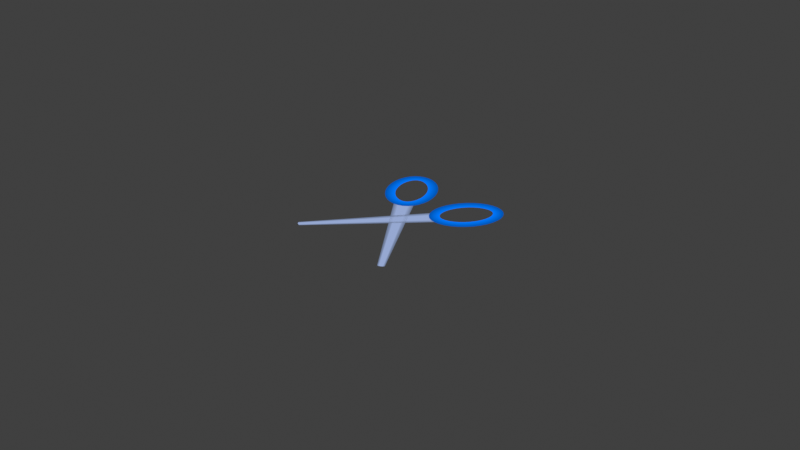 # Source: cut.blend  (saved by Blender 2.82.7; exported with 4.5.12 LTS)
import bpy
from mathutils import Matrix  # noqa: F401  (used for matrix-valued properties, if any)

bpy.ops.wm.read_factory_settings(use_empty=True)
scene = bpy.context.scene
scene.name = 'Scene'

# ---- collections
col_collection = bpy.data.collections.new('Collection'); scene.collection.children.link(col_collection)

# ---- materials (node trees are filled in below, after node groups)
mat_material = bpy.data.materials.new('Material')
mat_material.use_transparent_shadow = False

# ---- material node trees
mat_material.use_nodes = True; mat_material.node_tree.nodes.clear()
_N = mat_material.node_tree.nodes; _L = mat_material.node_tree.links
n0 = _N.new('ShaderNodeOutputMaterial'); n0.name = 'Material Output'; n0.location = (300, 300)
n1 = _N.new('ShaderNodeEmission'); n1.name = 'Emission'; n1.location = (10, 300)
n2 = _N.new('ShaderNodeVertexColor'); n2.name = 'Vertex Color'; n2.location = (-253, 233)
_L.new(n1.outputs[0], n0.inputs[0])
_L.new(n2.outputs[0], n1.inputs[0])
n0.is_active_output = True

# ---- world
world_world = bpy.data.worlds.new('World'); scene.world = world_world
world_world.use_nodes = True; world_world.node_tree.nodes.clear()
_N = world_world.node_tree.nodes; _L = world_world.node_tree.links
n0 = _N.new('ShaderNodeOutputWorld'); n0.name = 'World Output'; n0.location = (300, 300)
n1 = _N.new('ShaderNodeBackground'); n1.name = 'Background'; n1.location = (10, 300)
n1.inputs[0].default_value = (0.05088, 0.05088, 0.05088, 1.0)
_L.new(n1.outputs[0], n0.inputs[0])
n0.is_active_output = True
world_world.color = (0.05088, 0.05088, 0.05088)
world_world.use_sun_shadow = False
world_world.sun_shadow_jitter_overblur = 0.0

# ---- cameras
cam_camera = bpy.data.cameras.new('Camera')
cam_camera.clip_end = 100.0
cam_camera.ortho_scale = 7.314

# ---- lights
light_light = bpy.data.lights.new('Light', 'SUN')
light_light.transmission_factor = 0.0
light_light.use_shadow = False
light_light.angle = 3.142
light_light.shadow_soft_size = 0.1
light_light.shadow_cascade_max_distance = 1000.0

# ---- meshes
me_plane_004 = bpy.data.meshes.new('Plane.004')
me_plane_004.from_pydata([(-0.5607, 0.9127, 0.0), (-0.5049, 0.9219, 0.0), (-0.4452, 0.9173, 0.0), (-0.3839, 0.8991, 0.0), (-0.3232, 0.868, 0.0), (-0.2656, 0.8251, 0.0), (-0.2133, 0.7721, 0.0), (-0.1682, 0.711, 0.0), (-0.1322, 0.6442, 0.0), (-0.1065, 0.5743, 0.0), (-0.09215, 0.5039, 0.0), (-0.08975, 0.4358, 0.0), (-0.09936, 0.3726, 0.0), (-0.1206, 0.3166, 0.0), (-0.1527, 0.2701, 0.0), (-0.1944, 0.2348, 0.0), (-0.2441, 0.2121, 0.0), (-0.2998, 0.2028, 0.0), (-0.3595, 0.2074, 0.0), (-0.4209, 0.2256, 0.0), (-0.4815, 0.2568, 0.0), (-0.5391, 0.2997, 0.0), (-0.5914, 0.3527, 0.0), (-0.6365, 0.4137, 0.0), (-0.6726, 0.4805, 0.0), (-0.6983, 0.5504, 0.0), (-0.7126, 0.6208, 0.0), (-0.715, 0.6889, 0.0), (-0.7054, 0.7522, 0.0), (-0.6841, 0.8081, 0.0), (-0.652, 0.8547, 0.0), (-0.6103, 0.89, 0.0), (-0.1206, 0.3166, 0.0), (-0.1527, 0.2701, 0.0), (-0.1944, 0.2348, 0.0), (-0.2441, 0.2121, 0.0), (-0.2998, 0.2028, 0.0), (0.6417, -0.7887, 0.0), (0.6305, -0.8049, 0.0), (0.616, -0.8171, 0.0), (0.5987, -0.825, 0.0), (0.5793, -0.8282, 0.0), (-0.5509, 0.7963, 0.0), (-0.5283, 0.8067, 0.0), (-0.5001, 0.8114, 0.0), (-0.4653, 0.8087, 0.0), (-0.425, 0.7967, 0.0), (-0.3816, 0.7744, 0.0), (-0.338, 0.7419, 0.0), (-0.297, 0.7005, 0.0), (-0.2612, 0.652, 0.0), (-0.2326, 0.5989, 0.0), (-0.2125, 0.5443, 0.0), (-0.2016, 0.491, 0.0), (-0.1999, 0.4422, 0.0), (-0.2062, 0.4006, 0.0), (-0.2186, 0.368, 0.0), (-0.2348, 0.3445, 0.0), (-0.2538, 0.3284, 0.0), (-0.2764, 0.318, 0.0), (-0.3047, 0.3134, 0.0), (-0.3395, 0.316, 0.0), (-0.3798, 0.328, 0.0), (-0.4232, 0.3503, 0.0), (-0.4668, 0.3828, 0.0), (-0.5077, 0.4242, 0.0), (-0.5435, 0.4727, 0.0), (-0.5722, 0.5258, 0.0), (-0.5923, 0.5805, 0.0), (-0.6031, 0.6337, 0.0), (-0.6048, 0.6825, 0.0), (-0.5985, 0.7241, 0.0), (-0.5861, 0.7567, 0.0), (-0.5699, 0.7803, 0.0), (0.5607, 0.9127, 0.0), (0.5049, 0.9219, 0.0), (0.4452, 0.9173, 0.0), (0.3839, 0.8991, 0.0), (0.3232, 0.868, 0.0), (0.2656, 0.8251, 0.0), (0.2133, 0.7721, 0.0), (0.1682, 0.711, 0.0), (0.1322, 0.6442, 0.0), (0.1065, 0.5743, 0.0), (0.09215, 0.5039, 0.0), (0.08975, 0.4358, 0.0), (0.09936, 0.3726, 0.0), (0.1206, 0.3166, 0.0), (0.1527, 0.2701, 0.0), (0.1944, 0.2348, 0.0), (0.2441, 0.2121, 0.0), (0.2998, 0.2028, 0.0), (0.3595, 0.2074, 0.0), (0.4209, 0.2256, 0.0), (0.4815, 0.2568, 0.0), (0.5391, 0.2997, 0.0), (0.5914, 0.3527, 0.0), (0.6365, 0.4137, 0.0), (0.6726, 0.4805, 0.0), (0.6983, 0.5504, 0.0), (0.7126, 0.6208, 0.0), (0.715, 0.6889, 0.0), (0.7054, 0.7522, 0.0), (0.6841, 0.8081, 0.0), (0.652, 0.8547, 0.0), (0.6103, 0.89, 0.0), (0.1206, 0.3166, 0.0), (0.1527, 0.2701, 0.0), (0.1944, 0.2348, 0.0), (0.2441, 0.2121, 0.0), (0.2998, 0.2028, 0.0), (-0.6417, -0.7887, 0.0), (-0.6305, -0.8049, 0.0), (-0.616, -0.8171, 0.0), (-0.5987, -0.825, 0.0), (-0.5793, -0.8282, 0.0), (0.5509, 0.7963, 0.0), (0.5283, 0.8067, 0.0), (0.5001, 0.8114, 0.0), (0.4653, 0.8087, 0.0), (0.425, 0.7967, 0.0), (0.3816, 0.7744, 0.0), (0.338, 0.7419, 0.0), (0.297, 0.7005, 0.0), (0.2612, 0.652, 0.0), (0.2326, 0.5989, 0.0), (0.2125, 0.5443, 0.0), (0.2016, 0.491, 0.0), (0.1999, 0.4422, 0.0), (0.2062, 0.4006, 0.0), (0.2186, 0.368, 0.0), (0.2348, 0.3445, 0.0), (0.2538, 0.3284, 0.0), (0.2764, 0.318, 0.0), (0.3047, 0.3134, 0.0), (0.3395, 0.316, 0.0), (0.3798, 0.328, 0.0), (0.4232, 0.3503, 0.0), (0.4668, 0.3828, 0.0), (0.5077, 0.4242, 0.0), (0.5435, 0.4727, 0.0), (0.5722, 0.5258, 0.0), (0.5923, 0.5805, 0.0), (0.6031, 0.6337, 0.0), (0.6048, 0.6825, 0.0), (0.5985, 0.7241, 0.0), (0.5861, 0.7567, 0.0), (0.5699, 0.7803, 0.0)], [], [(34, 35, 40, 39), (32, 33, 38, 37), (35, 36, 41, 40), (33, 34, 39, 38), (42, 43, 0, 31), (43, 44, 1, 0), (44, 45, 2, 1), (45, 46, 3, 2), (46, 47, 4, 3), (47, 48, 5, 4), (48, 49, 6, 5), (49, 50, 7, 6), (50, 51, 8, 7), (51, 52, 9, 8), (52, 53, 10, 9), (53, 54, 11, 10), (54, 55, 12, 11), (55, 56, 13, 12), (56, 57, 14, 13), (57, 58, 15, 14), (58, 59, 16, 15), (59, 60, 17, 16), (60, 61, 18, 17), (61, 62, 19, 18), (62, 63, 20, 19), (63, 64, 21, 20), (64, 65, 22, 21), (65, 66, 23, 22), (66, 67, 24, 23), (67, 68, 25, 24), (68, 69, 26, 25), (69, 70, 27, 26), (70, 71, 28, 27), (71, 72, 29, 28), (72, 73, 30, 29), (73, 42, 31, 30), (108, 109, 114, 113), (106, 107, 112, 111), (109, 110, 115, 114), (107, 108, 113, 112), (116, 117, 74, 105), (117, 118, 75, 74), (118, 119, 76, 75), (119, 120, 77, 76), (120, 121, 78, 77), (121, 122, 79, 78), (122, 123, 80, 79), (123, 124, 81, 80), (124, 125, 82, 81), (125, 126, 83, 82), (126, 127, 84, 83), (127, 128, 85, 84), (128, 129, 86, 85), (129, 130, 87, 86), (130, 131, 88, 87), (131, 132, 89, 88), (132, 133, 90, 89), (133, 134, 91, 90), (134, 135, 92, 91), (135, 136, 93, 92), (136, 137, 94, 93), (137, 138, 95, 94), (138, 139, 96, 95), (139, 140, 97, 96), (140, 141, 98, 97), (141, 142, 99, 98), (142, 143, 100, 99), (143, 144, 101, 100), (144, 145, 102, 101), (145, 146, 103, 102), (146, 147, 104, 103), (147, 116, 105, 104)])
_uv = me_plane_004.uv_layers.new(name='UVMap')
_uv.uv.foreach_set('vector', [0.5, 0.0, 0.4025, 0.009607, 0.4025, 0.009607, 0.5, 0.0, 0.6913, 0.03806, 0.5975, 0.009607, 0.5975, 0.009607, 0.6913, 0.03806, 0.4025, 0.009607, 0.3087, 0.03806, 0.3087, 0.03806, 0.4025, 0.009607, 0.5975, 0.009607, 0.5, 0.0, 0.5, 0.0, 0.5975, 0.009607, 0.5, 0.8571, 0.5444, 0.8527, 0.5975, 0.9904, 0.5, 1.0, 0.5444, 0.8527, 0.5919, 0.8383, 0.6913, 0.9619, 0.5975, 0.9904, 0.5919, 0.8383, 0.6423, 0.8114, 0.7778, 0.9157, 0.6913, 0.9619, 0.6423, 0.8114, 0.6921, 0.7706, 0.8536, 0.8536, 0.7778, 0.9157, 0.6921, 0.7706, 0.7366, 0.7163, 0.9157, 0.7778, 0.8536, 0.8536, 0.7366, 0.7163, 0.7716, 0.6509, 0.9619, 0.6913, 0.9157, 0.7778, 0.7716, 0.6509, 0.7938, 0.5775, 0.9904, 0.5975, 0.9619, 0.6913, 0.7938, 0.5775, 0.8015, 0.5, 1.0, 0.5, 0.9904, 0.5975, 0.8015, 0.5, 0.7938, 0.4225, 0.9904, 0.4025, 1.0, 0.5, 0.7938, 0.4225, 0.7716, 0.3491, 0.9619, 0.3087, 0.9904, 0.4025, 0.7716, 0.3491, 0.7366, 0.2837, 0.9157, 0.2222, 0.9619, 0.3087, 0.7366, 0.2837, 0.6921, 0.2294, 0.8536, 0.1464, 0.9157, 0.2222, 0.6921, 0.2294, 0.6423, 0.1886, 0.7778, 0.08427, 0.8536, 0.1464, 0.6423, 0.1886, 0.5919, 0.1617, 0.6913, 0.03806, 0.7778, 0.08427, 0.5919, 0.1617, 0.5444, 0.1473, 0.5975, 0.009607, 0.6913, 0.03806, 0.5444, 0.1473, 0.5, 0.1429, 0.5, 0.0, 0.5975, 0.009607, 0.5, 0.1429, 0.4556, 0.1473, 0.4025, 0.009607, 0.5, 0.0, 0.4556, 0.1473, 0.4081, 0.1617, 0.3087, 0.03806, 0.4025, 0.009607, 0.4081, 0.1617, 0.3577, 0.1886, 0.2222, 0.08427, 0.3087, 0.03806, 0.3577, 0.1886, 0.3079, 0.2294, 0.1464, 0.1464, 0.2222, 0.08427, 0.3079, 0.2294, 0.2634, 0.2837, 0.08427, 0.2222, 0.1464, 0.1464, 0.2634, 0.2837, 0.2284, 0.3491, 0.03806, 0.3087, 0.08427, 0.2222, 0.2284, 0.3491, 0.2062, 0.4225, 0.009607, 0.4025, 0.03806, 0.3087, 0.2062, 0.4225, 0.1985, 0.5, 0.0, 0.5, 0.009607, 0.4025, 0.1985, 0.5, 0.2062, 0.5775, 0.009607, 0.5975, 0.0, 0.5, 0.2062, 0.5775, 0.2284, 0.6509, 0.03806, 0.6913, 0.009607, 0.5975, 0.2284, 0.6509, 0.2634, 0.7163, 0.08427, 0.7778, 0.03806, 0.6913, 0.2634, 0.7163, 0.3079, 0.7706, 0.1464, 0.8536, 0.08427, 0.7778, 0.3079, 0.7706, 0.3577, 0.8114, 0.2222, 0.9157, 0.1464, 0.8536, 0.3577, 0.8114, 0.4081, 0.8383, 0.3087, 0.9619, 0.2222, 0.9157, 0.4081, 0.8383, 0.4556, 0.8527, 0.4025, 0.9904, 0.3087, 0.9619, 0.4556, 0.8527, 0.5, 0.8571, 0.5, 1.0, 0.4025, 0.9904, 0.5, 0.0, 0.4025, 0.009607, 0.4025, 0.009607, 0.5, 0.0, 0.6913, 0.03806, 0.5975, 0.009607, 0.5975, 0.009607, 0.6913, 0.03806, 0.4025, 0.009607, 0.3087, 0.03806, 0.3087, 0.03806, 0.4025, 0.009607, 0.5975, 0.009607, 0.5, 0.0, 0.5, 0.0, 0.5975, 0.009607, 0.5, 0.8571, 0.5444, 0.8527, 0.5975, 0.9904, 0.5, 1.0, 0.5444, 0.8527, 0.5919, 0.8383, 0.6913, 0.9619, 0.5975, 0.9904, 0.5919, 0.8383, 0.6423, 0.8114, 0.7778, 0.9157, 0.6913, 0.9619, 0.6423, 0.8114, 0.6921, 0.7706, 0.8536, 0.8536, 0.7778, 0.9157, 0.6921, 0.7706, 0.7366, 0.7163, 0.9157, 0.7778, 0.8536, 0.8536, 0.7366, 0.7163, 0.7716, 0.6509, 0.9619, 0.6913, 0.9157, 0.7778, 0.7716, 0.6509, 0.7938, 0.5775, 0.9904, 0.5975, 0.9619, 0.6913, 0.7938, 0.5775, 0.8015, 0.5, 1.0, 0.5, 0.9904, 0.5975, 0.8015, 0.5, 0.7938, 0.4225, 0.9904, 0.4025, 1.0, 0.5, 0.7938, 0.4225, 0.7716, 0.3491, 0.9619, 0.3087, 0.9904, 0.4025, 0.7716, 0.3491, 0.7366, 0.2837, 0.9157, 0.2222, 0.9619, 0.3087, 0.7366, 0.2837, 0.6921, 0.2294, 0.8536, 0.1464, 0.9157, 0.2222, 0.6921, 0.2294, 0.6423, 0.1886, 0.7778, 0.08427, 0.8536, 0.1464, 0.6423, 0.1886, 0.5919, 0.1617, 0.6913, 0.03806, 0.7778, 0.08427, 0.5919, 0.1617, 0.5444, 0.1473, 0.5975, 0.009607, 0.6913, 0.03806, 0.5444, 0.1473, 0.5, 0.1429, 0.5, 0.0, 0.5975, 0.009607, 0.5, 0.1429, 0.4556, 0.1473, 0.4025, 0.009607, 0.5, 0.0, 0.4556, 0.1473, 0.4081, 0.1617, 0.3087, 0.03806, 0.4025, 0.009607, 0.4081, 0.1617, 0.3577, 0.1886, 0.2222, 0.08427, 0.3087, 0.03806, 0.3577, 0.1886, 0.3079, 0.2294, 0.1464, 0.1464, 0.2222, 0.08427, 0.3079, 0.2294, 0.2634, 0.2837, 0.08427, 0.2222, 0.1464, 0.1464, 0.2634, 0.2837, 0.2284, 0.3491, 0.03806, 0.3087, 0.08427, 0.2222, 0.2284, 0.3491, 0.2062, 0.4225, 0.009607, 0.4025, 0.03806, 0.3087, 0.2062, 0.4225, 0.1985, 0.5, 0.0, 0.5, 0.009607, 0.4025, 0.1985, 0.5, 0.2062, 0.5775, 0.009607, 0.5975, 0.0, 0.5, 0.2062, 0.5775, 0.2284, 0.6509, 0.03806, 0.6913, 0.009607, 0.5975, 0.2284, 0.6509, 0.2634, 0.7163, 0.08427, 0.7778, 0.03806, 0.6913, 0.2634, 0.7163, 0.3079, 0.7706, 0.1464, 0.8536, 0.08427, 0.7778, 0.3079, 0.7706, 0.3577, 0.8114, 0.2222, 0.9157, 0.1464, 0.8536, 0.3577, 0.8114, 0.4081, 0.8383, 0.3087, 0.9619, 0.2222, 0.9157, 0.4081, 0.8383, 0.4556, 0.8527, 0.4025, 0.9904, 0.3087, 0.9619, 0.4556, 0.8527, 0.5, 0.8571, 0.5, 1.0, 0.4025, 0.9904])
_ca = me_plane_004.color_attributes.new('Col', 'BYTE_COLOR', 'CORNER')
_ca.data.foreach_set('color', [0.305, 0.3916, 0.6376, 1.0, 0.305, 0.3916, 0.6376, 1.0, 0.305, 0.3916, 0.6376, 1.0, 0.305, 0.3916, 0.6376, 1.0, 0.1301, 0.1683, 0.2664, 1.0, 0.305, 0.3916, 0.6376, 1.0, 0.305, 0.3916, 0.6376, 1.0, 0.1301, 0.1683, 0.2664, 1.0, 0.305, 0.3916, 0.6376, 1.0, 0.1301, 0.1683, 0.2664, 1.0, 0.1301, 0.1683, 0.2664, 1.0, 0.305, 0.3916, 0.6376, 1.0, 0.305, 0.3916, 0.6376, 1.0, 0.305, 0.3916, 0.6376, 1.0, 0.305, 0.3916, 0.6376, 1.0, 0.305, 0.3916, 0.6376, 1.0, 0.0, 0.1912, 1.0, 1.0, 0.0, 0.1912, 1.0, 1.0, 0.0, 0.08228, 0.4125, 1.0, 0.0, 0.08228, 0.4125, 1.0, 0.0, 0.1912, 1.0, 1.0, 0.0, 0.1912, 1.0, 1.0, 0.0, 0.08228, 0.4125, 1.0, 0.0, 0.08228, 0.4125, 1.0, 0.0, 0.1912, 1.0, 1.0, 0.0, 0.1912, 1.0, 1.0, 0.0, 0.08228, 0.4125, 1.0, 0.0, 0.08228, 0.4125, 1.0, 0.0, 0.1912, 1.0, 1.0, 0.0, 0.1912, 1.0, 1.0, 0.0, 0.08228, 0.4125, 1.0, 0.0, 0.08228, 0.4125, 1.0, 0.0, 0.1912, 1.0, 1.0, 0.0, 0.1912, 1.0, 1.0, 0.0, 0.08228, 0.4125, 1.0, 0.0, 0.08228, 0.4125, 1.0, 0.0, 0.1912, 1.0, 1.0, 0.0, 0.1912, 1.0, 1.0, 0.0, 0.08228, 0.4125, 1.0, 0.0, 0.08228, 0.4125, 1.0, 0.0, 0.1912, 1.0, 1.0, 0.0, 0.1912, 1.0, 1.0, 0.0, 0.08228, 0.4125, 1.0, 0.0, 0.08228, 0.4125, 1.0, 0.0, 0.1912, 1.0, 1.0, 0.0, 0.1912, 1.0, 1.0, 0.0, 0.08228, 0.4125, 1.0, 0.0, 0.08228, 0.4125, 1.0, 0.0, 0.1912, 1.0, 1.0, 0.0, 0.1912, 1.0, 1.0, 0.0, 0.08228, 0.4125, 1.0, 0.0, 0.08228, 0.4125, 1.0, 0.0, 0.1912, 1.0, 1.0, 0.0, 0.1912, 1.0, 1.0, 0.0, 0.08228, 0.4125, 1.0, 0.0, 0.08228, 0.4125, 1.0, 0.0, 0.1912, 1.0, 1.0, 0.0, 0.1912, 1.0, 1.0, 0.0, 0.08228, 0.4125, 1.0, 0.0, 0.08228, 0.4125, 1.0, 0.0, 0.1912, 1.0, 1.0, 0.0, 0.1912, 1.0, 1.0, 0.0, 0.08228, 0.4125, 1.0, 0.0, 0.08228, 0.4125, 1.0, 0.0, 0.1912, 1.0, 1.0, 0.0, 0.1912, 1.0, 1.0, 0.0, 0.08228, 0.4125, 1.0, 0.0, 0.08228, 0.4125, 1.0, 0.0, 0.1912, 1.0, 1.0, 0.0, 0.1912, 1.0, 1.0, 0.0, 0.08228, 0.4125, 1.0, 0.0, 0.08228, 0.4125, 1.0, 0.0, 0.1912, 1.0, 1.0, 0.0, 0.1912, 1.0, 1.0, 0.0, 0.08228, 0.4125, 1.0, 0.0, 0.08228, 0.4125, 1.0, 0.0, 0.1912, 1.0, 1.0, 0.0, 0.1912, 1.0, 1.0, 0.0, 0.08228, 0.4125, 1.0, 0.0, 0.08228, 0.4125, 1.0, 0.0, 0.1912, 1.0, 1.0, 0.0, 0.1912, 1.0, 1.0, 0.0, 0.08228, 0.4125, 1.0, 0.0, 0.08228, 0.4125, 1.0, 0.0, 0.1912, 1.0, 1.0, 0.0, 0.1912, 1.0, 1.0, 0.0, 0.08228, 0.4125, 1.0, 0.0, 0.08228, 0.4125, 1.0, 0.0, 0.1912, 1.0, 1.0, 0.0, 0.1912, 1.0, 1.0, 0.0, 0.08228, 0.4125, 1.0, 0.0, 0.08228, 0.4125, 1.0, 0.0, 0.1912, 1.0, 1.0, 0.0, 0.1912, 1.0, 1.0, 0.0, 0.08228, 0.4125, 1.0, 0.0, 0.08228, 0.4125, 1.0, 0.0, 0.1912, 1.0, 1.0, 0.0, 0.1912, 1.0, 1.0, 0.0, 0.08228, 0.4125, 1.0, 0.0, 0.08228, 0.4125, 1.0, 0.0, 0.1912, 1.0, 1.0, 0.0, 0.1912, 1.0, 1.0, 0.0, 0.08228, 0.4125, 1.0, 0.0, 0.08228, 0.4125, 1.0, 0.0, 0.1912, 1.0, 1.0, 0.0, 0.1912, 1.0, 1.0, 0.0, 0.08228, 0.4125, 1.0, 0.0, 0.08228, 0.4125, 1.0, 0.0, 0.1912, 1.0, 1.0, 0.0, 0.1912, 1.0, 1.0, 0.0, 0.08228, 0.4125, 1.0, 0.0, 0.08228, 0.4125, 1.0, 0.0, 0.1912, 1.0, 1.0, 0.0, 0.1912, 1.0, 1.0, 0.0, 0.08228, 0.4125, 1.0, 0.0, 0.08228, 0.4125, 1.0, 0.0, 0.1912, 1.0, 1.0, 0.0, 0.1912, 1.0, 1.0, 0.0, 0.08228, 0.4125, 1.0, 0.0, 0.08228, 0.4125, 1.0, 0.0, 0.1912, 1.0, 1.0, 0.0, 0.1912, 1.0, 1.0, 0.0, 0.08228, 0.4125, 1.0, 0.0, 0.08228, 0.4125, 1.0, 0.0, 0.1912, 1.0, 1.0, 0.0, 0.1912, 1.0, 1.0, 0.0, 0.08228, 0.4125, 1.0, 0.0, 0.08228, 0.4125, 1.0, 0.0, 0.1912, 1.0, 1.0, 0.0, 0.1912, 1.0, 1.0, 0.0, 0.08228, 0.4125, 1.0, 0.0, 0.08228, 0.4125, 1.0, 0.0, 0.1912, 1.0, 1.0, 0.0, 0.1912, 1.0, 1.0, 0.0, 0.08228, 0.4125, 1.0, 0.0, 0.08228, 0.4125, 1.0, 0.0, 0.1912, 1.0, 1.0, 0.0, 0.1912, 1.0, 1.0, 0.0, 0.08228, 0.4125, 1.0, 0.0, 0.08228, 0.4125, 1.0, 0.0, 0.1912, 1.0, 1.0, 0.0, 0.1912, 1.0, 1.0, 0.0, 0.08228, 0.4125, 1.0, 0.0, 0.08228, 0.4125, 1.0, 0.305, 0.3916, 0.6376, 1.0, 0.305, 0.3916, 0.6376, 1.0, 0.305, 0.3916, 0.6376, 1.0, 0.305, 0.3916, 0.6376, 1.0, 0.1301, 0.1683, 0.2664, 1.0, 0.305, 0.3916, 0.6376, 1.0, 0.305, 0.3916, 0.6376, 1.0, 0.1301, 0.1683, 0.2664, 1.0, 0.305, 0.3916, 0.6376, 1.0, 0.1301, 0.1683, 0.2664, 1.0, 0.1301, 0.1683, 0.2664, 1.0, 0.305, 0.3916, 0.6376, 1.0, 0.305, 0.3916, 0.6376, 1.0, 0.305, 0.3916, 0.6376, 1.0, 0.305, 0.3916, 0.6376, 1.0, 0.305, 0.3916, 0.6376, 1.0, 0.0, 0.1912, 1.0, 1.0, 0.0, 0.1912, 1.0, 1.0, 0.0, 0.08228, 0.4125, 1.0, 0.0, 0.08228, 0.4125, 1.0, 0.0, 0.1912, 1.0, 1.0, 0.0, 0.1912, 1.0, 1.0, 0.0, 0.08228, 0.4125, 1.0, 0.0, 0.08228, 0.4125, 1.0, 0.0, 0.1912, 1.0, 1.0, 0.0, 0.1912, 1.0, 1.0, 0.0, 0.08228, 0.4125, 1.0, 0.0, 0.08228, 0.4125, 1.0, 0.0, 0.1912, 1.0, 1.0, 0.0, 0.1912, 1.0, 1.0, 0.0, 0.08228, 0.4125, 1.0, 0.0, 0.08228, 0.4125, 1.0, 0.0, 0.1912, 1.0, 1.0, 0.0, 0.1912, 1.0, 1.0, 0.0, 0.08228, 0.4125, 1.0, 0.0, 0.08228, 0.4125, 1.0, 0.0, 0.1912, 1.0, 1.0, 0.0, 0.1912, 1.0, 1.0, 0.0, 0.08228, 0.4125, 1.0, 0.0, 0.08228, 0.4125, 1.0, 0.0, 0.1912, 1.0, 1.0, 0.0, 0.1912, 1.0, 1.0, 0.0, 0.08228, 0.4125, 1.0, 0.0, 0.08228, 0.4125, 1.0, 0.0, 0.1912, 1.0, 1.0, 0.0, 0.1912, 1.0, 1.0, 0.0, 0.08228, 0.4125, 1.0, 0.0, 0.08228, 0.4125, 1.0, 0.0, 0.1912, 1.0, 1.0, 0.0, 0.1912, 1.0, 1.0, 0.0, 0.08228, 0.4125, 1.0, 0.0, 0.08228, 0.4125, 1.0, 0.0, 0.1912, 1.0, 1.0, 0.0, 0.1912, 1.0, 1.0, 0.0, 0.08228, 0.4125, 1.0, 0.0, 0.08228, 0.4125, 1.0, 0.0, 0.1912, 1.0, 1.0, 0.0, 0.1912, 1.0, 1.0, 0.0, 0.08228, 0.4125, 1.0, 0.0, 0.08228, 0.4125, 1.0, 0.0, 0.1912, 1.0, 1.0, 0.0, 0.1912, 1.0, 1.0, 0.0, 0.08228, 0.4125, 1.0, 0.0, 0.08228, 0.4125, 1.0, 0.0, 0.1912, 1.0, 1.0, 0.0, 0.1912, 1.0, 1.0, 0.0, 0.08228, 0.4125, 1.0, 0.0, 0.08228, 0.4125, 1.0, 0.0, 0.1912, 1.0, 1.0, 0.0, 0.1912, 1.0, 1.0, 0.0, 0.08228, 0.4125, 1.0, 0.0, 0.08228, 0.4125, 1.0, 0.0, 0.1912, 1.0, 1.0, 0.0, 0.1912, 1.0, 1.0, 0.0, 0.08228, 0.4125, 1.0, 0.0, 0.08228, 0.4125, 1.0, 0.0, 0.1912, 1.0, 1.0, 0.0, 0.1912, 1.0, 1.0, 0.0, 0.08228, 0.4125, 1.0, 0.0, 0.08228, 0.4125, 1.0, 0.0, 0.1912, 1.0, 1.0, 0.0, 0.1912, 1.0, 1.0, 0.0, 0.08228, 0.4125, 1.0, 0.0, 0.08228, 0.4125, 1.0, 0.0, 0.1912, 1.0, 1.0, 0.0, 0.1912, 1.0, 1.0, 0.0, 0.08228, 0.4125, 1.0, 0.0, 0.08228, 0.4125, 1.0, 0.0, 0.1912, 1.0, 1.0, 0.0, 0.1912, 1.0, 1.0, 0.0, 0.08228, 0.4125, 1.0, 0.0, 0.08228, 0.4125, 1.0, 0.0, 0.1912, 1.0, 1.0, 0.0, 0.1912, 1.0, 1.0, 0.0, 0.08228, 0.4125, 1.0, 0.0, 0.08228, 0.4125, 1.0, 0.0, 0.1912, 1.0, 1.0, 0.0, 0.1912, 1.0, 1.0, 0.0, 0.08228, 0.4125, 1.0, 0.0, 0.08228, 0.4125, 1.0, 0.0, 0.1912, 1.0, 1.0, 0.0, 0.1912, 1.0, 1.0, 0.0, 0.08228, 0.4125, 1.0, 0.0, 0.08228, 0.4125, 1.0, 0.0, 0.1912, 1.0, 1.0, 0.0, 0.1912, 1.0, 1.0, 0.0, 0.08228, 0.4125, 1.0, 0.0, 0.08228, 0.4125, 1.0, 0.0, 0.1912, 1.0, 1.0, 0.0, 0.1912, 1.0, 1.0, 0.0, 0.08228, 0.4125, 1.0, 0.0, 0.08228, 0.4125, 1.0, 0.0, 0.1912, 1.0, 1.0, 0.0, 0.1912, 1.0, 1.0, 0.0, 0.08228, 0.4125, 1.0, 0.0, 0.08228, 0.4125, 1.0, 0.0, 0.1912, 1.0, 1.0, 0.0, 0.1912, 1.0, 1.0, 0.0, 0.08228, 0.4125, 1.0, 0.0, 0.08228, 0.4125, 1.0, 0.0, 0.1912, 1.0, 1.0, 0.0, 0.1912, 1.0, 1.0, 0.0, 0.08228, 0.4125, 1.0, 0.0, 0.08228, 0.4125, 1.0, 0.0, 0.1912, 1.0, 1.0, 0.0, 0.1912, 1.0, 1.0, 0.0, 0.08228, 0.4125, 1.0, 0.0, 0.08228, 0.4125, 1.0, 0.0, 0.1912, 1.0, 1.0, 0.0, 0.1912, 1.0, 1.0, 0.0, 0.08228, 0.4125, 1.0, 0.0, 0.08228, 0.4125, 1.0, 0.0, 0.1912, 1.0, 1.0, 0.0, 0.1912, 1.0, 1.0, 0.0, 0.08228, 0.4125, 1.0, 0.0, 0.08228, 0.4125, 1.0, 0.0, 0.1912, 1.0, 1.0, 0.0, 0.1912, 1.0, 1.0, 0.0, 0.08228, 0.4125, 1.0, 0.0, 0.08228, 0.4125, 1.0, 0.0, 0.1912, 1.0, 1.0, 0.0, 0.1912, 1.0, 1.0, 0.0, 0.08228, 0.4125, 1.0, 0.0, 0.08228, 0.4125, 1.0])
me_plane_004.materials.append(mat_material)
me_plane_004.use_remesh_fix_poles = True
me_plane_004.use_remesh_preserve_attributes = False
me_plane_004.use_mirror_vertex_groups = False
me_plane_004.use_paint_bone_selection = False
me_plane_004.use_paint_mask_vertex = True
me_plane_004.update()

# ---- objects
ob_light = bpy.data.objects.new('Light', light_light)
ob_camera = bpy.data.objects.new('Camera', cam_camera)
ob_plane_002 = bpy.data.objects.new('Plane.002', me_plane_004)

# ---- transforms, parenting, visibility, modifiers, constraints
ob_light.location = (4.076, 1.005, 5.904)
ob_light.rotation_euler = (0.6503, 0.05522, 1.866)
ob_light.lock_rotations_4d = False
ob_light.empty_display_type = 'ARROWS'
ob_light.color = (0.0, 0.0, 0.0, 0.0)
ob_light.lineart.crease_threshold = 0.0
ob_camera.location = (7.359, -6.926, 4.958)
ob_camera.rotation_euler = (1.109, 0.0, 0.8149)
ob_camera.lock_rotations_4d = False
ob_camera.empty_display_type = 'ARROWS'
ob_camera.color = (0.0, 0.0, 0.0, 0.0)
ob_camera.display_type = 'WIRE'
ob_camera.lineart.crease_threshold = 0.0
ob_plane_002.location = (0.0, 0.0, 0.0)
ob_plane_002.lineart.crease_threshold = 0.0
_m = ob_plane_002.modifiers.new('Triangulate', 'TRIANGULATE')

# ---- collection membership
col_collection.objects.link(ob_light)
col_collection.objects.link(ob_camera)
col_collection.objects.link(ob_plane_002)

# ---- scene / render settings (as saved in the file)
scene.camera = ob_camera
scene.frame_start = 1; scene.frame_end = 250; scene.frame_set(1)
scene.render.engine = 'BLENDER_EEVEE_NEXT'
scene.render.fps = 30
scene.cycles.use_denoising = False
scene.cycles.samples = 128
scene.cycles.sampling_pattern = 'TABULATED_SOBOL'
scene.cycles.use_adaptive_sampling = False
scene.cycles.use_light_tree = False
scene.view_settings.view_transform = 'Standard'
bpy.context.view_layer.update()
